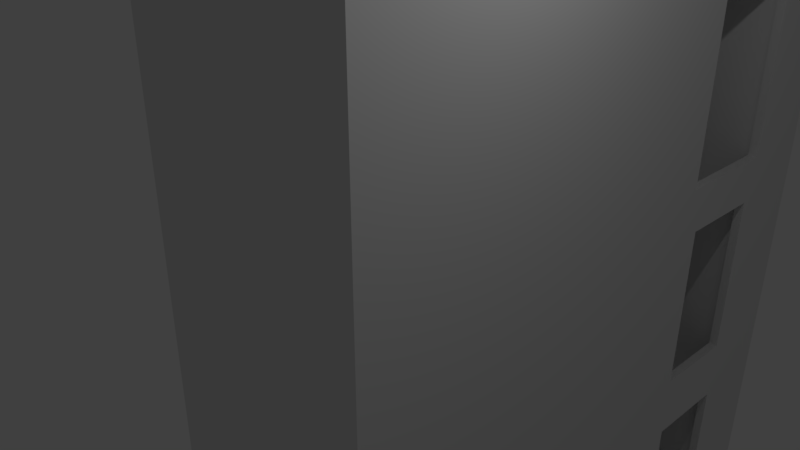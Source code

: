 # Source: LiftShaft.blend  (saved by Blender 2.78.0; exported with 4.5.12 LTS)
import bpy
from mathutils import Matrix  # noqa: F401  (used for matrix-valued properties, if any)

bpy.ops.wm.read_factory_settings(use_empty=True)
scene = bpy.context.scene
scene.name = 'Scene'

# ---- collections
col_collection_1 = bpy.data.collections.new('Collection 1'); scene.collection.children.link(col_collection_1)

# ---- world
world_world = bpy.data.worlds.new('World'); scene.world = world_world
world_world.color = (0.05088, 0.05088, 0.05088)
world_world.use_sun_shadow = False
world_world.sun_shadow_jitter_overblur = 0.0
world_world.cycles.sampling_method = 'MANUAL'

# ---- cameras
cam_camera = bpy.data.cameras.new('Camera')
cam_camera.clip_end = 100.0
cam_camera.lens = 35.0
cam_camera.sensor_width = 32.0
cam_camera.sensor_height = 18.0
cam_camera.ortho_scale = 7.314
cam_camera.dof.focus_distance = 0.0
cam_camera.dof.aperture_fstop = 128.0

# ---- lights
light_lamp = bpy.data.lights.new('Lamp', 'POINT')
light_lamp.transmission_factor = 0.0
light_lamp.cutoff_distance = 30.0
light_lamp.energy = 100.0
light_lamp.shadow_buffer_clip_start = 1.001
light_lamp.shadow_soft_size = 0.1
light_lamp.shadow_maximum_resolution = 0.006
light_lamp.use_absolute_resolution = True

# ---- meshes
me_cube_006 = bpy.data.meshes.new('Cube.006')
me_cube_006.from_pydata([(-0.8946, 0.2585, -0.9437), (-0.8946, 0.5337, -0.9437), (0.9245, 0.2585, -0.9437), (0.9245, 0.5337, -0.9437), (-0.605, 0.2518, -0.1329), (-0.605, 0.2518, 0.07101), (-1.0, -0.7273, -0.9533), (-1.0, 0.7273, -0.9533), (1.0, -0.7273, -0.9533), (1.0, 0.7273, -0.9533), (1.0, 0.2518, -0.1329), (1.0, 0.5271, -0.1329), (1.0, 0.5271, 0.07101), (1.0, 0.5271, -0.7247), (1.0, 0.2518, 0.07101), (-0.605, 0.2585, 0.07101), (-0.605, 0.2585, -0.1329), (0.9245, 0.2585, -0.1329), (0.9245, 0.2585, 0.07101), (0.9245, 0.5271, 0.07101), (0.9245, 0.5271, -0.1329), (1.0, 0.2817, -0.3868), (0.9245, 0.2817, -0.3868), (1.0, 0.508, -0.3868), (0.9245, 0.508, -0.3868), (1.0, 0.508, -0.1874), (1.0, 0.508, -0.2805), (0.9245, 0.508, -0.1874), (0.9245, 0.508, -0.3152), (1.0, 0.2817, -0.1874), (0.9245, 0.2817, -0.1874), (1.0, 0.2817, -0.6858), (0.9245, 0.2817, -0.6858), (1.0, 0.508, -0.6858), (0.9245, 0.508, -0.6858), (1.0, 0.2817, -0.5383), (1.0, 0.508, -0.4623), (0.9245, 0.508, -0.4623), (1.0, 0.2817, -0.4623), (0.9245, 0.2817, -0.4623), (1.0, 0.2817, -0.9298), (0.9245, 0.2817, -0.9298), (1.0, 0.508, -0.9298), (0.9245, 0.508, -0.9298), (1.0, 0.2817, -0.8191), (1.0, 0.508, -0.727), (0.9245, 0.508, -0.727), (0.9245, 0.508, -0.8724), (1.0, 0.2817, -0.727), (0.9245, 0.2817, -0.727), (1.0, 0.2817, 0.1371), (0.9245, 0.2817, 0.1371), (1.0, 0.508, 0.1371), (0.9245, 0.508, 0.1371), (1.0, 0.2817, 0.1654), (1.0, 0.508, 0.3398), (1.0, 0.508, 0.2292), (0.9245, 0.508, 0.3398), (1.0, 0.2817, 0.3398), (0.9245, 0.2817, 0.3398), (1.0, 0.2817, 0.4075), (0.9245, 0.2817, 0.4075), (1.0, 0.508, 0.4075), (0.9245, 0.508, 0.4075), (1.0, 0.508, 0.6102), (1.0, 0.508, 0.4996), (0.9245, 0.508, 0.6102), (1.0, 0.2817, 0.6102), (0.9245, 0.2817, 0.6102), (1.0, 0.2817, 0.6457), (0.9245, 0.2817, 0.6457), (1.0, 0.508, 0.6457), (0.9245, 0.508, 0.6457), (1.0, 0.508, 0.8434), (1.0, 0.508, 0.7493), (0.9245, 0.508, 0.8434), (1.0, 0.2817, 0.8434), (0.9245, 0.2817, 0.8434), (-1.0, -0.7273, 0.9014), (-0.8946, 0.2585, 0.9014), (1.0, -0.7273, 0.9014), (-1.0, 0.5569, 0.9014), (1.0, 0.7273, 0.9014), (1.0, 0.6664, 0.9014), (1.0, 0.582, 0.9014), (1.0, 0.5213, 0.9014), (1.0, 0.508, 0.9014), (-1.0, 0.7273, 0.9014), (1.0, -0.4892, 0.9014), (1.0, 0.2751, 0.9014), (1.0, 0.281, 0.9014), (0.9245, 0.5209, 0.9014), (0.9245, 0.2585, 0.9014), (0.9245, 0.2689, 0.9014), (0.9245, 0.5263, 0.9014), (0.9245, 0.2801, 0.9014), (0.9245, 0.5337, 0.9014), (-0.8946, 0.5337, 0.9014), (0.9245, 0.5323, 0.9014)], [], [(0, 1, 97, 79), (1, 3, 96, 97), (3, 34, 37, 39, 17, 30, 22, 24, 28), (2, 0, 79, 92, 18, 15, 16, 17), (1, 0, 2, 3), (4, 16, 15, 5), (6, 78, 81, 87, 7), (7, 87, 82, 9), (9, 13, 45, 42, 40, 44, 31, 35, 21, 29, 8), (8, 80, 78, 6), (7, 9, 8, 6), (10, 4, 5, 14), (14, 5, 15, 18, 19, 12), (19, 20, 11, 13, 12), (20, 17, 16, 4, 10, 11), (8, 29, 25, 26, 11, 10, 14, 88, 80), (24, 23, 26, 25, 27, 28), (22, 21, 23, 24), (27, 30, 17, 20, 19, 18, 51, 53, 57, 94, 98, 96, 3, 28), (21, 22, 30, 29), (29, 30, 27, 25), (21, 35, 38, 36, 13, 11, 26, 23), (34, 33, 36, 37), (32, 31, 33, 34), (17, 39, 32, 34, 3, 47, 46, 49, 2), (31, 32, 39, 38, 35), (38, 39, 37, 36), (31, 44, 48, 45, 13, 36, 33), (43, 42, 45, 46, 47), (41, 40, 42, 43), (2, 49, 41, 43, 47, 3), (40, 41, 49, 48, 44), (48, 49, 46, 45), (53, 52, 56, 55, 57), (51, 50, 52, 53), (50, 51, 59, 58, 54), (58, 59, 57, 55), (63, 62, 65, 64, 66), (61, 60, 62, 63), (55, 65, 62, 60, 67, 14, 54, 58), (60, 61, 68, 67), (67, 68, 66, 64), (72, 71, 74, 73, 75), (70, 69, 71, 72), (72, 75, 77, 95, 91), (69, 70, 77, 76), (76, 77, 75, 73), (73, 86, 90, 89, 14, 76), (82, 83, 56, 52, 50, 54, 14, 12, 13, 9), (83, 84, 74, 71, 69, 76, 14, 67, 64, 65, 55, 56), (91, 94, 57, 63, 66, 68, 93, 95, 77, 70, 72), (92, 93, 68, 61, 63, 57, 59, 51, 18), (84, 85, 86, 73, 74), (89, 88, 14), (90, 86, 85, 98, 94, 91, 95, 93, 92, 79, 97, 81, 78, 80, 88, 89), (85, 84, 83, 82, 87, 81, 97, 96, 98)])
me_cube_006.use_remesh_preserve_volume = False
me_cube_006.use_remesh_preserve_attributes = False
me_cube_006.use_mirror_vertex_groups = False
me_cube_006.update()

# ---- objects
ob_lamp = bpy.data.objects.new('Lamp', light_lamp)
ob_camera = bpy.data.objects.new('Camera', cam_camera)
ob_cube_004 = bpy.data.objects.new('Cube.004', me_cube_006)

# ---- transforms, parenting, visibility, modifiers, constraints
ob_lamp.location = (4.076, 1.005, 5.904)
ob_lamp.rotation_euler = (0.6503, 0.05522, 1.866)
ob_lamp.lock_rotations_4d = False
ob_lamp.empty_display_type = 'ARROWS'
ob_lamp.color = (0.0, 0.0, 0.0, 0.0)
ob_lamp.lineart.crease_threshold = 0.0
ob_camera.location = (7.481, -6.508, 5.344)
ob_camera.rotation_euler = (1.109, 0.0, 0.8149)
ob_camera.lock_rotations_4d = False
ob_camera.empty_display_type = 'ARROWS'
ob_camera.color = (0.0, 0.0, 0.0, 0.0)
ob_camera.display_type = 'WIRE'
ob_camera.lineart.crease_threshold = 0.0
ob_cube_004.location = (-0.5449, 3.759, 1.673)
ob_cube_004.scale = (2.035, 7.266, 15.1)
ob_cube_004.lineart.crease_threshold = 0.0

# ---- collection membership
col_collection_1.objects.link(ob_lamp)
col_collection_1.objects.link(ob_camera)
col_collection_1.objects.link(ob_cube_004)

# ---- scene / render settings (as saved in the file)
scene.camera = ob_camera
scene.frame_start = 1; scene.frame_end = 250; scene.frame_set(1)
scene.render.engine = 'BLENDER_EEVEE_NEXT'
scene.render.resolution_percentage = 50
scene.render.dither_intensity = 0.0
scene.cycles.use_denoising = False
scene.cycles.samples = 128
scene.cycles.sampling_pattern = 'TABULATED_SOBOL'
scene.cycles.light_sampling_threshold = 0.0
scene.cycles.use_adaptive_sampling = False
scene.cycles.use_light_tree = False
scene.cycles.blur_glossy = 0.0
scene.cycles.sample_clamp_indirect = 0.0
scene.view_settings.view_transform = 'Standard'
bpy.context.view_layer.update()
